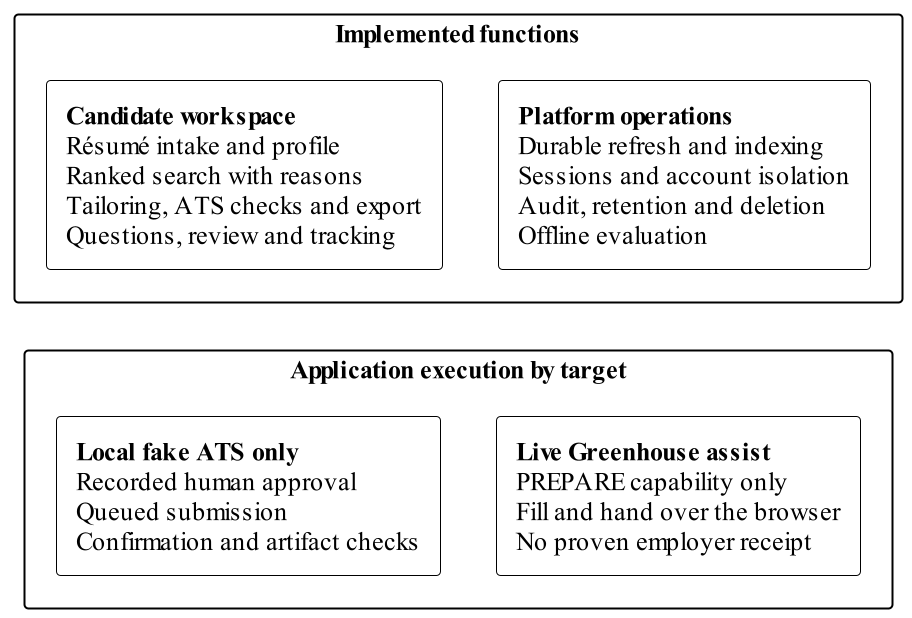

The diagram above was rendered by PlantUML. Its source (embedded in the PNG):
@startuml function-scope
!include _theme.puml
' Functional scope, grouped by delivery boundary rather than forced into a serial pipeline.
package "Implemented functions" {
  rectangle "<b>Candidate workspace</b>\nRésumé intake and profile\nRanked search with reasons\nTailoring, ATS checks and export\nQuestions, review and tracking" as Workspace
  rectangle "<b>Platform operations</b>\nDurable refresh and indexing\nSessions and account isolation\nAudit, retention and deletion\nOffline evaluation" as Operations
}
package "Application execution by target" {
  rectangle "<b>Local fake ATS only</b>\nRecorded human approval\nQueued submission\nConfirmation and artifact checks" as Fixture
  rectangle "<b>Live Greenhouse assist</b>\nPREPARE capability only\nFill and hand over the browser\nNo proven employer receipt" as Pilot
}
Workspace -[hidden]right-> Operations
Fixture -[hidden]right-> Pilot
Workspace -[hidden]down-> Fixture
Operations -[hidden]down-> Pilot
@enduml